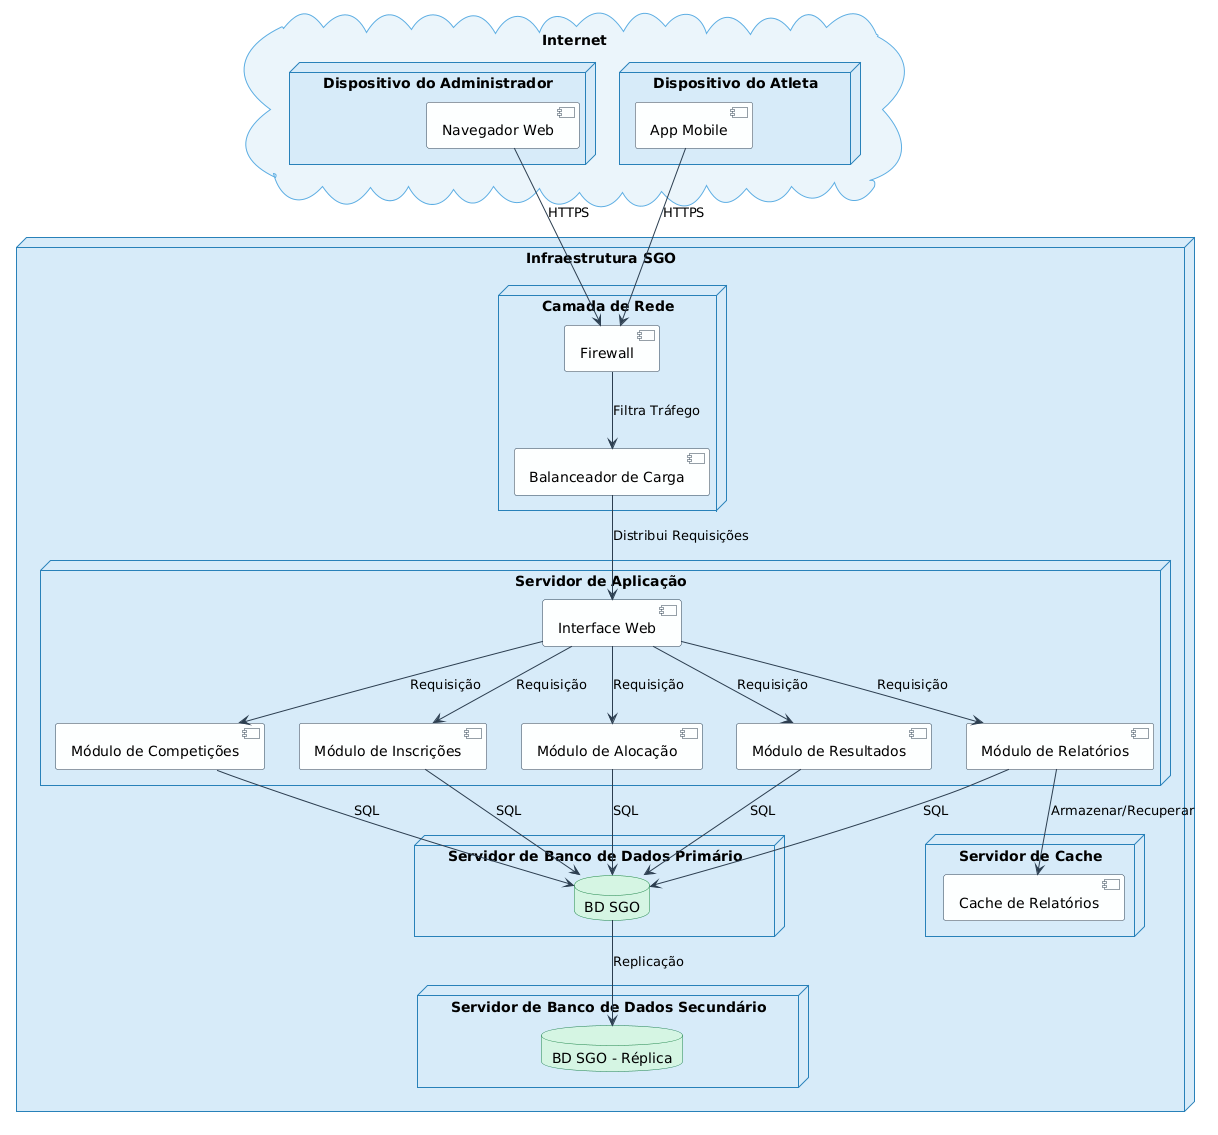

The diagram above was rendered by PlantUML. Its source (embedded in the PNG):
@startuml
skinparam nodeBackgroundColor #D6EAF8
skinparam nodeBorderColor #2980B9
skinparam componentBackgroundColor #FDFEFE
skinparam componentBorderColor #2C3E50
skinparam databaseBackgroundColor #D5F5E3
skinparam databaseBorderColor #1E8449
skinparam cloudBackgroundColor #EBF5FB
skinparam cloudBorderColor #5DADE2
skinparam arrowColor #2C3E50

cloud "Internet" {
    node "Dispositivo do Administrador" {
        [Navegador Web]
    }
    node "Dispositivo do Atleta" {
        [App Mobile]
    }
}

node "Infraestrutura SGO" {

    node "Camada de Rede" {
        [Firewall]
        [Balanceador de Carga]
        [Firewall] --> [Balanceador de Carga] : Filtra Tráfego
    }

    node "Servidor de Aplicação" {
        [Interface Web]
        [Módulo de Competições]
        [Módulo de Inscrições]
        [Módulo de Alocação]
        [Módulo de Resultados]
        [Módulo de Relatórios]
        [Interface Web] --> [Módulo de Competições] : Requisição
        [Interface Web] --> [Módulo de Inscrições]  : Requisição
        [Interface Web] --> [Módulo de Alocação]    : Requisição
        [Interface Web] --> [Módulo de Resultados]  : Requisição
        [Interface Web] --> [Módulo de Relatórios]  : Requisição
    }

    node "Servidor de Cache" {
        [Cache de Relatórios]
    }

    node "Servidor de Banco de Dados Primário" {
        database "BD SGO"
    }

    node "Servidor de Banco de Dados Secundário" {
        database "BD SGO - Réplica"
    }
}

' Dispositivos → Infraestrutura
[Navegador Web] --> [Firewall]    : HTTPS
[App Mobile]    --> [Firewall]    : HTTPS

' Rede → Aplicação
[Balanceador de Carga] --> [Interface Web] : Distribui Requisições

' Aplicação → Cache
[Módulo de Relatórios] --> [Cache de Relatórios] : Armazenar/Recuperar

' Aplicação → Banco de Dados
[Módulo de Competições] --> [BD SGO] : SQL
[Módulo de Inscrições]  --> [BD SGO] : SQL
[Módulo de Alocação]    --> [BD SGO] : SQL
[Módulo de Resultados]  --> [BD SGO] : SQL
[Módulo de Relatórios]  --> [BD SGO] : SQL

' Replicação
[BD SGO] --> [BD SGO - Réplica] : Replicação
@enduml